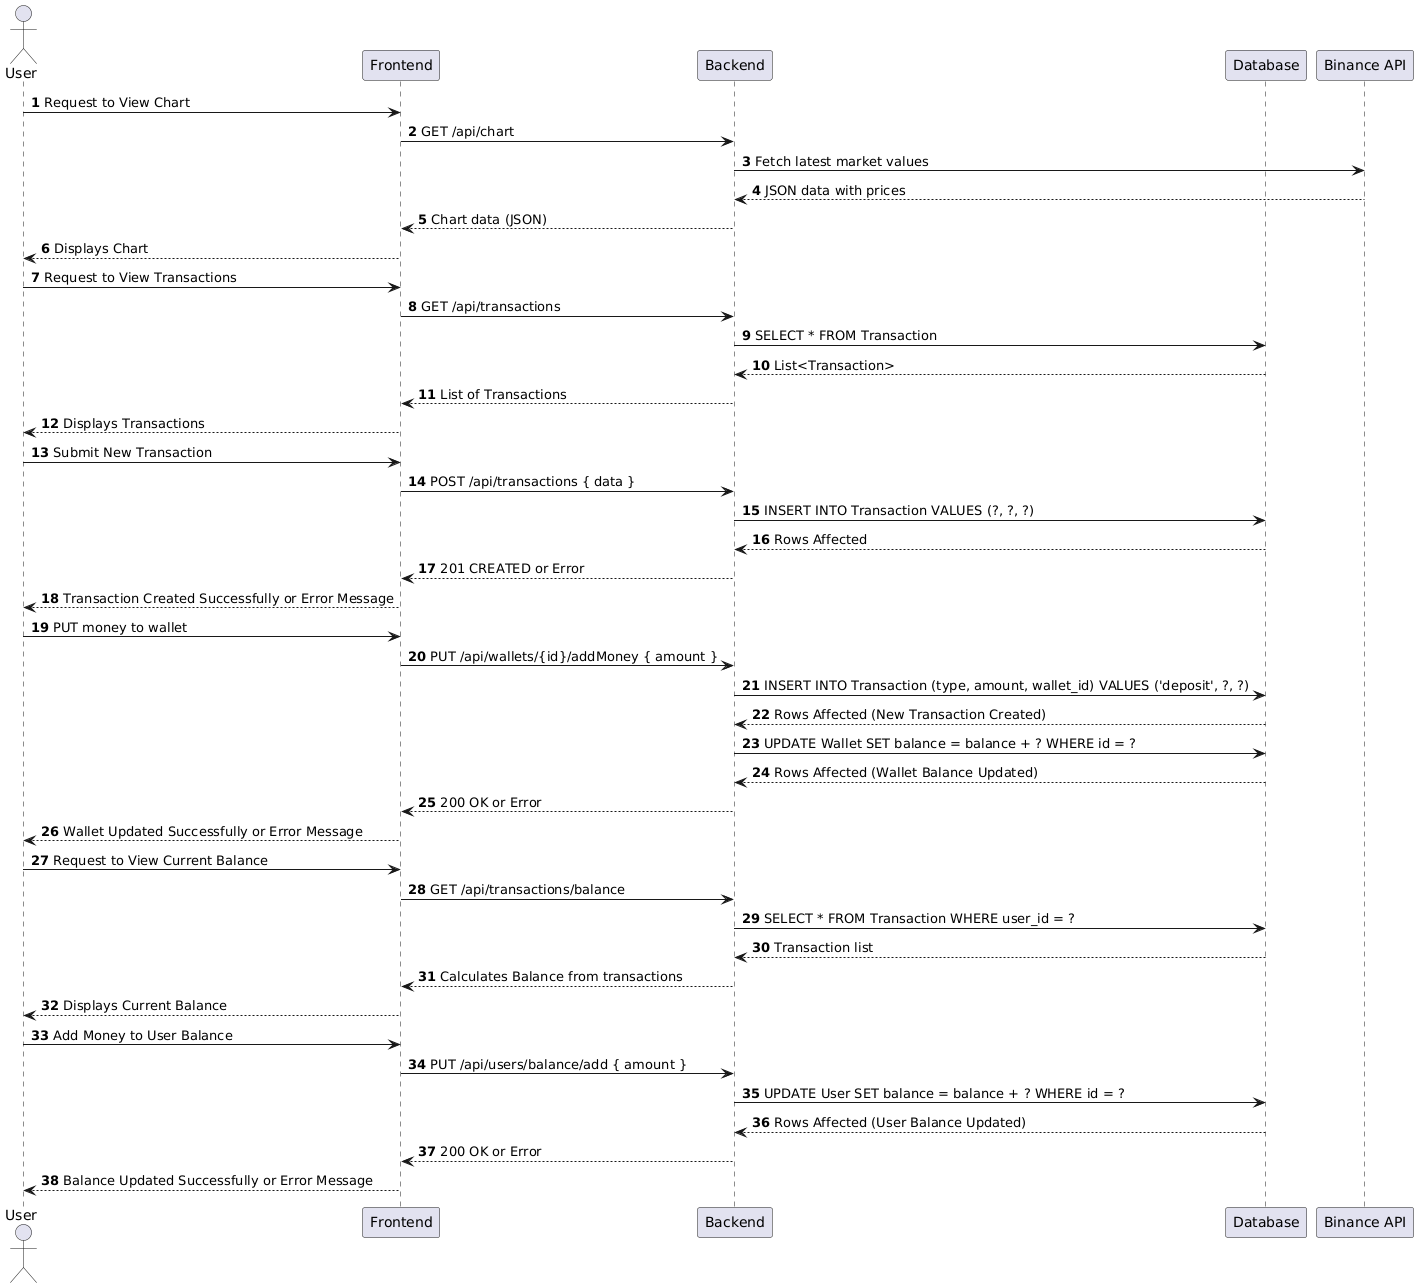

The diagram above was rendered by PlantUML. Its source (embedded in the PNG):
@startuml
autonumber

actor User as User
participant "Frontend" as Frontend
participant "Backend" as Backend
participant "Database" as DB
participant "Binance API" as BinanceAPI

'--- 1. Chart: Backend fetches Binance API data and displays chart ---
User -> Frontend : Request to View Chart
Frontend -> Backend : GET /api/chart
Backend -> BinanceAPI : Fetch latest market values
BinanceAPI --> Backend : JSON data with prices
Backend --> Frontend : Chart data (JSON)
Frontend --> User : Displays Chart

'--- 2. Transactions: List all transactions ---
User -> Frontend : Request to View Transactions
Frontend -> Backend : GET /api/transactions
Backend -> DB : SELECT * FROM Transaction
DB --> Backend : List<Transaction>
Backend --> Frontend : List of Transactions
Frontend --> User : Displays Transactions

'--- 3. Create Transaction ---
User -> Frontend : Submit New Transaction
Frontend -> Backend : POST /api/transactions { data }
Backend -> DB : INSERT INTO Transaction VALUES (?, ?, ?)
DB --> Backend : Rows Affected
Backend --> Frontend : 201 CREATED or Error
Frontend --> User : Transaction Created Successfully or Error Message

'--- 4. PUT Money on Wallet ---
User -> Frontend : PUT money to wallet
Frontend -> Backend : PUT /api/wallets/{id}/addMoney { amount }
Backend -> DB : INSERT INTO Transaction (type, amount, wallet_id) VALUES ('deposit', ?, ?)
DB --> Backend : Rows Affected (New Transaction Created)
Backend -> DB : UPDATE Wallet SET balance = balance + ? WHERE id = ?
DB --> Backend : Rows Affected (Wallet Balance Updated)
Backend --> Frontend : 200 OK or Error
Frontend --> User : Wallet Updated Successfully or Error Message

'--- 5. View Current Balance Through Transactions ---
User -> Frontend : Request to View Current Balance
Frontend -> Backend : GET /api/transactions/balance
Backend -> DB : SELECT * FROM Transaction WHERE user_id = ?
DB --> Backend : Transaction list
Backend --> Frontend : Calculates Balance from transactions
Frontend --> User : Displays Current Balance

'--- 6. Add User Money ---
User -> Frontend : Add Money to User Balance
Frontend -> Backend : PUT /api/users/balance/add { amount }
Backend -> DB : UPDATE User SET balance = balance + ? WHERE id = ?
DB --> Backend : Rows Affected (User Balance Updated)
Backend --> Frontend : 200 OK or Error
Frontend --> User : Balance Updated Successfully or Error Message
@enduml